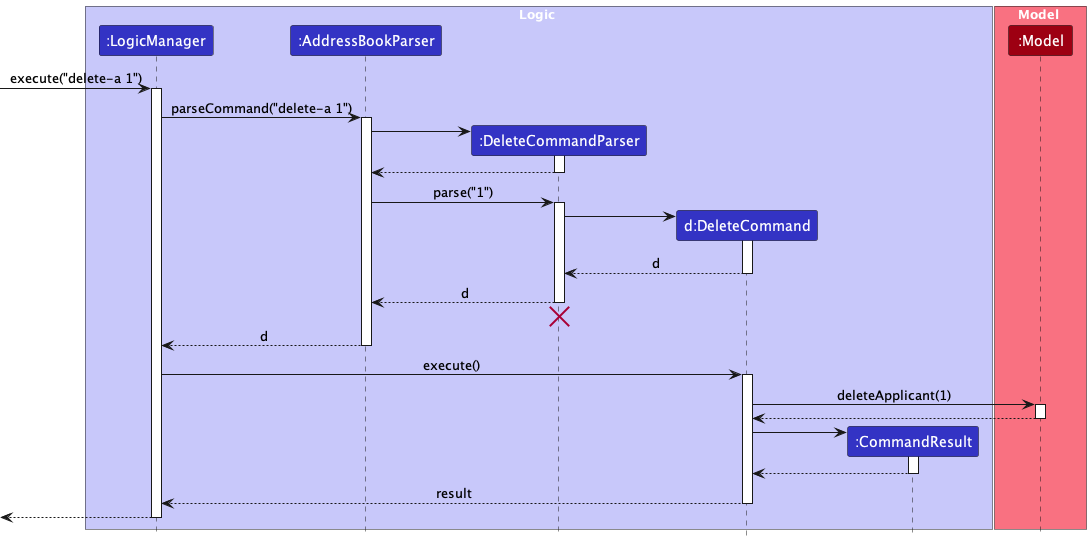

The diagram above was rendered by PlantUML. Its source (embedded in the PNG):
@startuml
!include style.puml
skinparam ArrowFontStyle plain

box Logic LOGIC_COLOR_T1
participant ":LogicManager" as LogicManager LOGIC_COLOR
participant ":AddressBookParser" as AddressBookParser LOGIC_COLOR
participant ":DeleteCommandParser" as DeleteCommandParser LOGIC_COLOR
participant "d:DeleteCommand" as DeleteCommand LOGIC_COLOR
participant ":CommandResult" as CommandResult LOGIC_COLOR
end box

box Model MODEL_COLOR_T1
participant ":Model" as Model MODEL_COLOR
end box

[-> LogicManager : execute("delete-a 1")
activate LogicManager

LogicManager -> AddressBookParser : parseCommand("delete-a 1")
activate AddressBookParser

create DeleteCommandParser
AddressBookParser -> DeleteCommandParser
activate DeleteCommandParser

DeleteCommandParser --> AddressBookParser
deactivate DeleteCommandParser

AddressBookParser -> DeleteCommandParser : parse("1")
activate DeleteCommandParser

create DeleteCommand
DeleteCommandParser -> DeleteCommand
activate DeleteCommand

DeleteCommand --> DeleteCommandParser : d
deactivate DeleteCommand

DeleteCommandParser --> AddressBookParser : d
deactivate DeleteCommandParser
'Hidden arrow to position the destroy marker below the end of the activation bar.
DeleteCommandParser -[hidden]-> AddressBookParser
destroy DeleteCommandParser

AddressBookParser --> LogicManager : d
deactivate AddressBookParser

LogicManager -> DeleteCommand : execute()
activate DeleteCommand

DeleteCommand -> Model : deleteApplicant(1)
activate Model

Model --> DeleteCommand
deactivate Model

create CommandResult
DeleteCommand -> CommandResult
activate CommandResult

CommandResult --> DeleteCommand
deactivate CommandResult

DeleteCommand --> LogicManager : result
deactivate DeleteCommand

[<--LogicManager
deactivate LogicManager
@enduml